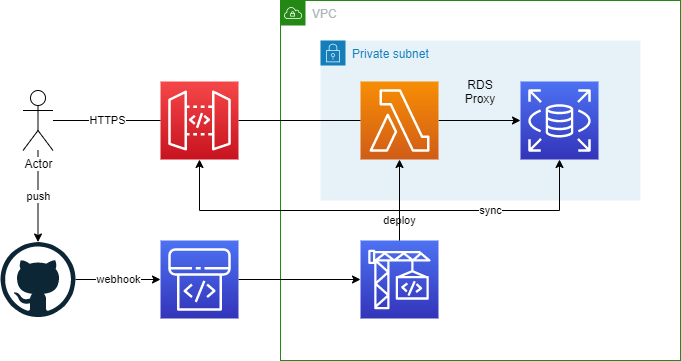

The diagram above was exported from draw.io. Its source (the exported page's mxGraphModel, read from the mxfile embedded in the PNG):
<mxGraphModel dx="3769" dy="1105" grid="1" gridSize="10" guides="1" tooltips="1" connect="1" arrows="1" fold="1" page="1" pageScale="1" pageWidth="827" pageHeight="1169" math="0" shadow="0">
  <root>
    <mxCell id="0" />
    <mxCell id="1" parent="0" />
    <mxCell id="FDVjms15EO4NWEJQvmCG-4" value="VPC" style="points=[[0,0],[0.25,0],[0.5,0],[0.75,0],[1,0],[1,0.25],[1,0.5],[1,0.75],[1,1],[0.75,1],[0.5,1],[0.25,1],[0,1],[0,0.75],[0,0.5],[0,0.25]];outlineConnect=0;gradientColor=none;html=1;whiteSpace=wrap;fontSize=12;fontStyle=0;shape=mxgraph.aws4.group;grIcon=mxgraph.aws4.group_vpc;strokeColor=#248814;fillColor=none;verticalAlign=top;align=left;spacingLeft=30;fontColor=#AAB7B8;dashed=0;" parent="1" vertex="1">
      <mxGeometry x="240" y="80" width="400" height="360" as="geometry" />
    </mxCell>
    <mxCell id="FDVjms15EO4NWEJQvmCG-3" value="" style="outlineConnect=0;fontColor=#232F3E;gradientColor=#F54749;gradientDirection=north;fillColor=#C7131F;strokeColor=#ffffff;dashed=0;verticalLabelPosition=bottom;verticalAlign=top;align=center;html=1;fontSize=12;fontStyle=0;aspect=fixed;shape=mxgraph.aws4.resourceIcon;resIcon=mxgraph.aws4.api_gateway;" parent="1" vertex="1">
      <mxGeometry x="120" y="161" width="78" height="78" as="geometry" />
    </mxCell>
    <mxCell id="FDVjms15EO4NWEJQvmCG-8" value="" style="group" parent="1" vertex="1" connectable="0">
      <mxGeometry x="280" y="120" width="320" height="160" as="geometry" />
    </mxCell>
    <mxCell id="FDVjms15EO4NWEJQvmCG-5" value="Private subnet" style="points=[[0,0],[0.25,0],[0.5,0],[0.75,0],[1,0],[1,0.25],[1,0.5],[1,0.75],[1,1],[0.75,1],[0.5,1],[0.25,1],[0,1],[0,0.75],[0,0.5],[0,0.25]];outlineConnect=0;gradientColor=none;html=1;whiteSpace=wrap;fontSize=12;fontStyle=0;shape=mxgraph.aws4.group;grIcon=mxgraph.aws4.group_security_group;grStroke=0;strokeColor=#147EBA;fillColor=#E6F2F8;verticalAlign=top;align=left;spacingLeft=30;fontColor=#147EBA;dashed=0;" parent="FDVjms15EO4NWEJQvmCG-8" vertex="1">
      <mxGeometry width="320" height="160" as="geometry" />
    </mxCell>
    <mxCell id="FDVjms15EO4NWEJQvmCG-1" value="" style="outlineConnect=0;fontColor=#232F3E;gradientColor=#4D72F3;gradientDirection=north;fillColor=#3334B9;strokeColor=#ffffff;dashed=0;verticalLabelPosition=bottom;verticalAlign=top;align=center;html=1;fontSize=12;fontStyle=0;aspect=fixed;shape=mxgraph.aws4.resourceIcon;resIcon=mxgraph.aws4.rds;" parent="FDVjms15EO4NWEJQvmCG-8" vertex="1">
      <mxGeometry x="200" y="41" width="78" height="78" as="geometry" />
    </mxCell>
    <mxCell id="yLoMiqrnDsJDkJA8_306-3" style="edgeStyle=orthogonalEdgeStyle;rounded=0;orthogonalLoop=1;jettySize=auto;html=1;" edge="1" parent="FDVjms15EO4NWEJQvmCG-8" source="yLoMiqrnDsJDkJA8_306-1" target="FDVjms15EO4NWEJQvmCG-1">
      <mxGeometry relative="1" as="geometry" />
    </mxCell>
    <mxCell id="yLoMiqrnDsJDkJA8_306-1" value="" style="outlineConnect=0;fontColor=#232F3E;gradientColor=#F78E04;gradientDirection=north;fillColor=#D05C17;strokeColor=#ffffff;dashed=0;verticalLabelPosition=bottom;verticalAlign=top;align=center;html=1;fontSize=12;fontStyle=0;aspect=fixed;shape=mxgraph.aws4.resourceIcon;resIcon=mxgraph.aws4.lambda;" vertex="1" parent="FDVjms15EO4NWEJQvmCG-8">
      <mxGeometry x="40" y="41" width="78" height="78" as="geometry" />
    </mxCell>
    <mxCell id="yLoMiqrnDsJDkJA8_306-2" value="RDS Proxy" style="text;html=1;strokeColor=none;fillColor=none;align=center;verticalAlign=middle;whiteSpace=wrap;rounded=0;" vertex="1" parent="FDVjms15EO4NWEJQvmCG-8">
      <mxGeometry x="140" y="41" width="40" height="20" as="geometry" />
    </mxCell>
    <mxCell id="yLoMiqrnDsJDkJA8_306-4" style="edgeStyle=orthogonalEdgeStyle;rounded=0;orthogonalLoop=1;jettySize=auto;html=1;endArrow=none;endFill=0;" edge="1" parent="1" source="FDVjms15EO4NWEJQvmCG-3" target="yLoMiqrnDsJDkJA8_306-1">
      <mxGeometry relative="1" as="geometry" />
    </mxCell>
    <mxCell id="yLoMiqrnDsJDkJA8_306-13" value="deploy" style="edgeStyle=orthogonalEdgeStyle;rounded=0;orthogonalLoop=1;jettySize=auto;html=1;endArrow=classic;endFill=1;" edge="1" parent="1" source="yLoMiqrnDsJDkJA8_306-6" target="yLoMiqrnDsJDkJA8_306-1">
      <mxGeometry x="-0.5062" relative="1" as="geometry">
        <mxPoint as="offset" />
      </mxGeometry>
    </mxCell>
    <mxCell id="yLoMiqrnDsJDkJA8_306-15" value="sync" style="edgeStyle=orthogonalEdgeStyle;rounded=0;orthogonalLoop=1;jettySize=auto;html=1;endArrow=classic;endFill=1;" edge="1" parent="1" source="yLoMiqrnDsJDkJA8_306-6" target="FDVjms15EO4NWEJQvmCG-1">
      <mxGeometry relative="1" as="geometry">
        <Array as="points">
          <mxPoint x="359" y="290" />
          <mxPoint x="519" y="290" />
        </Array>
      </mxGeometry>
    </mxCell>
    <mxCell id="yLoMiqrnDsJDkJA8_306-17" style="edgeStyle=orthogonalEdgeStyle;rounded=0;orthogonalLoop=1;jettySize=auto;html=1;endArrow=classic;endFill=1;" edge="1" parent="1" source="yLoMiqrnDsJDkJA8_306-6" target="FDVjms15EO4NWEJQvmCG-3">
      <mxGeometry relative="1" as="geometry">
        <Array as="points">
          <mxPoint x="359" y="290" />
          <mxPoint x="159" y="290" />
        </Array>
      </mxGeometry>
    </mxCell>
    <mxCell id="yLoMiqrnDsJDkJA8_306-6" value="" style="outlineConnect=0;fontColor=#232F3E;gradientColor=#4D72F3;gradientDirection=north;fillColor=#3334B9;strokeColor=#ffffff;dashed=0;verticalLabelPosition=bottom;verticalAlign=top;align=center;html=1;fontSize=12;fontStyle=0;aspect=fixed;shape=mxgraph.aws4.resourceIcon;resIcon=mxgraph.aws4.codebuild;" vertex="1" parent="1">
      <mxGeometry x="320" y="320" width="78" height="78" as="geometry" />
    </mxCell>
    <mxCell id="yLoMiqrnDsJDkJA8_306-12" style="edgeStyle=orthogonalEdgeStyle;rounded=0;orthogonalLoop=1;jettySize=auto;html=1;endArrow=classic;endFill=1;" edge="1" parent="1" source="yLoMiqrnDsJDkJA8_306-7" target="yLoMiqrnDsJDkJA8_306-6">
      <mxGeometry relative="1" as="geometry" />
    </mxCell>
    <mxCell id="yLoMiqrnDsJDkJA8_306-7" value="" style="outlineConnect=0;fontColor=#232F3E;gradientColor=#4D72F3;gradientDirection=north;fillColor=#3334B9;strokeColor=#ffffff;dashed=0;verticalLabelPosition=bottom;verticalAlign=top;align=center;html=1;fontSize=12;fontStyle=0;aspect=fixed;shape=mxgraph.aws4.resourceIcon;resIcon=mxgraph.aws4.codepipeline;" vertex="1" parent="1">
      <mxGeometry x="120" y="320" width="78" height="78" as="geometry" />
    </mxCell>
    <mxCell id="yLoMiqrnDsJDkJA8_306-11" value="webhook" style="edgeStyle=orthogonalEdgeStyle;rounded=0;orthogonalLoop=1;jettySize=auto;html=1;endArrow=classic;endFill=1;" edge="1" parent="1" source="yLoMiqrnDsJDkJA8_306-8" target="yLoMiqrnDsJDkJA8_306-7">
      <mxGeometry relative="1" as="geometry" />
    </mxCell>
    <mxCell id="yLoMiqrnDsJDkJA8_306-8" value="" style="dashed=0;outlineConnect=0;html=1;align=center;labelPosition=center;verticalLabelPosition=bottom;verticalAlign=top;shape=mxgraph.weblogos.github" vertex="1" parent="1">
      <mxGeometry x="-40" y="321.5" width="75" height="75" as="geometry" />
    </mxCell>
    <mxCell id="yLoMiqrnDsJDkJA8_306-10" value="HTTPS" style="edgeStyle=orthogonalEdgeStyle;rounded=0;orthogonalLoop=1;jettySize=auto;html=1;endArrow=none;endFill=0;" edge="1" parent="1" source="yLoMiqrnDsJDkJA8_306-9" target="FDVjms15EO4NWEJQvmCG-3">
      <mxGeometry relative="1" as="geometry" />
    </mxCell>
    <mxCell id="yLoMiqrnDsJDkJA8_306-14" value="push" style="edgeStyle=orthogonalEdgeStyle;rounded=0;orthogonalLoop=1;jettySize=auto;html=1;endArrow=classic;endFill=1;" edge="1" parent="1" source="yLoMiqrnDsJDkJA8_306-9" target="yLoMiqrnDsJDkJA8_306-8">
      <mxGeometry relative="1" as="geometry" />
    </mxCell>
    <mxCell id="yLoMiqrnDsJDkJA8_306-9" value="Actor" style="shape=umlActor;verticalLabelPosition=bottom;labelBackgroundColor=#ffffff;verticalAlign=top;html=1;outlineConnect=0;" vertex="1" parent="1">
      <mxGeometry x="-17.5" y="170" width="30" height="60" as="geometry" />
    </mxCell>
  </root>
</mxGraphModel>